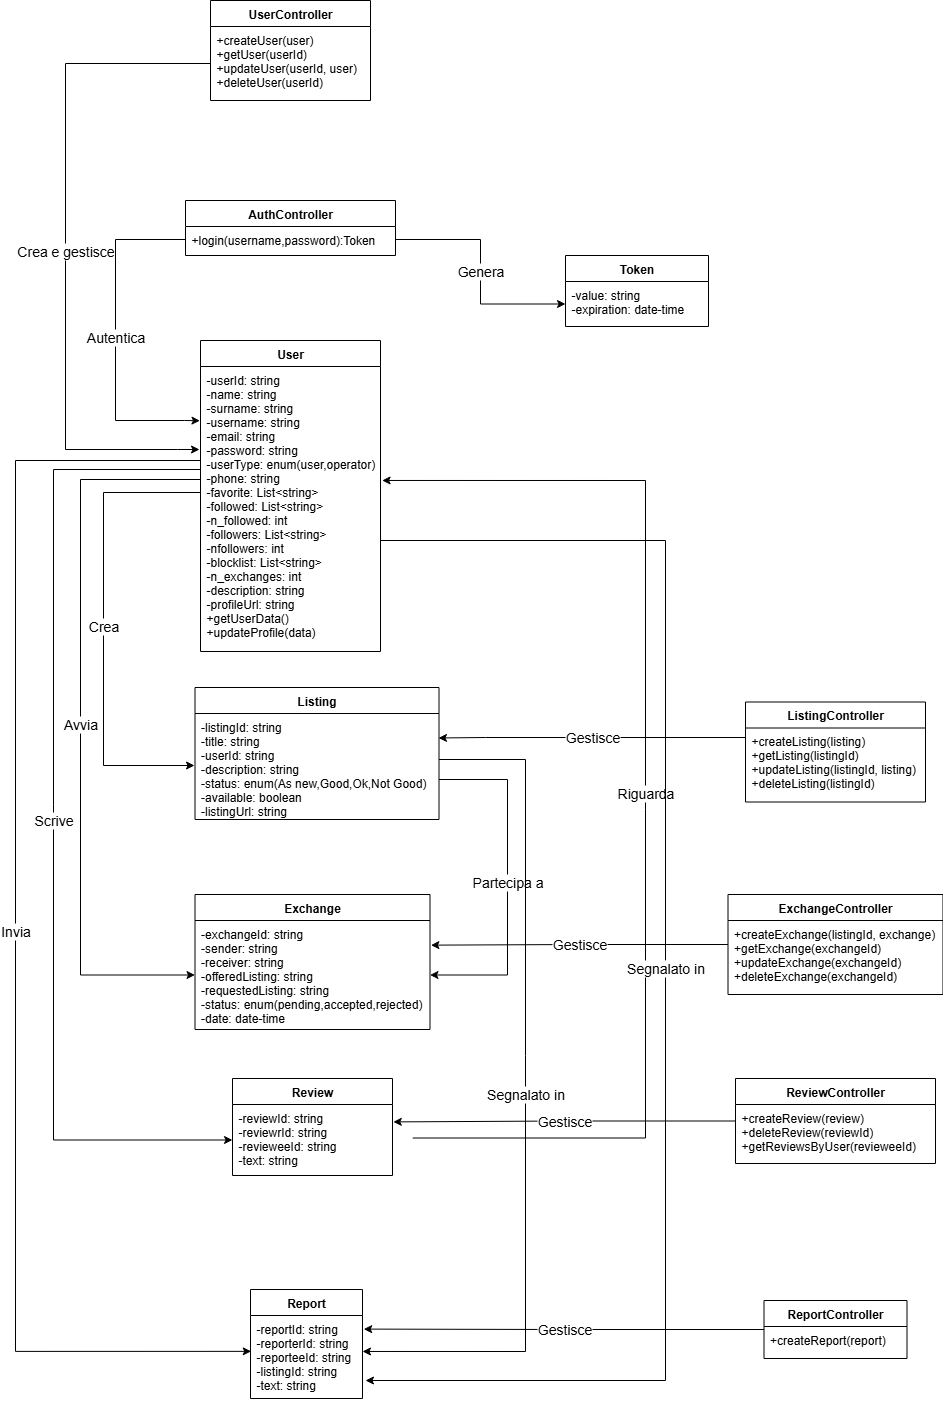

The diagram above was exported from draw.io. Its source (the exported page's mxGraphModel, read from the mxfile embedded in the PNG):
<mxGraphModel dx="1500" dy="608" grid="0" gridSize="10" guides="1" tooltips="1" connect="1" arrows="1" fold="1" page="1" pageScale="1" pageWidth="1169" pageHeight="1654" math="0" shadow="0">
  <root>
    <mxCell id="WIyWlLk6GJQsqaUBKTNV-0" />
    <mxCell id="WIyWlLk6GJQsqaUBKTNV-1" parent="WIyWlLk6GJQsqaUBKTNV-0" />
    <mxCell id="zkfFHV4jXpPFQw0GAbJ--0" value="AuthController" style="swimlane;fontStyle=1;align=center;verticalAlign=top;childLayout=stackLayout;horizontal=1;startSize=26;horizontalStack=0;resizeParent=1;resizeLast=0;collapsible=1;marginBottom=0;rounded=0;shadow=0;strokeWidth=1;fontFamily=Helvetica;" parent="WIyWlLk6GJQsqaUBKTNV-1" vertex="1">
      <mxGeometry x="310" y="310" width="210" height="55" as="geometry">
        <mxRectangle x="230" y="140" width="160" height="26" as="alternateBounds" />
      </mxGeometry>
    </mxCell>
    <mxCell id="zkfFHV4jXpPFQw0GAbJ--1" value="+login(username,password):Token" style="text;align=left;verticalAlign=top;spacingLeft=4;spacingRight=4;overflow=hidden;rotatable=0;points=[[0,0.5],[1,0.5]];portConstraint=eastwest;" parent="zkfFHV4jXpPFQw0GAbJ--0" vertex="1">
      <mxGeometry y="26" width="210" height="26" as="geometry" />
    </mxCell>
    <mxCell id="zkfFHV4jXpPFQw0GAbJ--6" value="Review" style="swimlane;fontStyle=1;align=center;verticalAlign=top;childLayout=stackLayout;horizontal=1;startSize=26;horizontalStack=0;resizeParent=1;resizeLast=0;collapsible=1;marginBottom=0;rounded=0;shadow=0;strokeWidth=1;" parent="WIyWlLk6GJQsqaUBKTNV-1" vertex="1">
      <mxGeometry x="357" y="1188" width="160" height="97" as="geometry">
        <mxRectangle x="130" y="380" width="160" height="26" as="alternateBounds" />
      </mxGeometry>
    </mxCell>
    <mxCell id="zkfFHV4jXpPFQw0GAbJ--7" value="-reviewId: string&#10;-reviewrId: string&#10;-revieweeId: string&#10;-text: string" style="text;align=left;verticalAlign=top;spacingLeft=4;spacingRight=4;overflow=hidden;rotatable=0;points=[[0,0.5],[1,0.5]];portConstraint=eastwest;" parent="zkfFHV4jXpPFQw0GAbJ--6" vertex="1">
      <mxGeometry y="26" width="160" height="71" as="geometry" />
    </mxCell>
    <mxCell id="zkfFHV4jXpPFQw0GAbJ--13" value="ListingController" style="swimlane;fontStyle=1;align=center;verticalAlign=top;childLayout=stackLayout;horizontal=1;startSize=26;horizontalStack=0;resizeParent=1;resizeLast=0;collapsible=1;marginBottom=0;rounded=0;shadow=0;strokeWidth=1;" parent="WIyWlLk6GJQsqaUBKTNV-1" vertex="1">
      <mxGeometry x="870" y="811.5" width="180" height="100" as="geometry">
        <mxRectangle x="340" y="380" width="170" height="26" as="alternateBounds" />
      </mxGeometry>
    </mxCell>
    <mxCell id="zkfFHV4jXpPFQw0GAbJ--14" value="+createListing(listing)&#10;+getListing(listingId)&#10;+updateListing(listingId, listing)&#10;+deleteListing(listingId)" style="text;align=left;verticalAlign=top;spacingLeft=4;spacingRight=4;overflow=hidden;rotatable=0;points=[[0,0.5],[1,0.5]];portConstraint=eastwest;" parent="zkfFHV4jXpPFQw0GAbJ--13" vertex="1">
      <mxGeometry y="26" width="180" height="74" as="geometry" />
    </mxCell>
    <mxCell id="zkfFHV4jXpPFQw0GAbJ--17" value="UserController" style="swimlane;fontStyle=1;align=center;verticalAlign=top;childLayout=stackLayout;horizontal=1;startSize=26;horizontalStack=0;resizeParent=1;resizeLast=0;collapsible=1;marginBottom=0;rounded=0;shadow=0;strokeWidth=1;" parent="WIyWlLk6GJQsqaUBKTNV-1" vertex="1">
      <mxGeometry x="335" y="110" width="160" height="100" as="geometry">
        <mxRectangle x="550" y="140" width="160" height="26" as="alternateBounds" />
      </mxGeometry>
    </mxCell>
    <mxCell id="zkfFHV4jXpPFQw0GAbJ--18" value="+createUser(user)&#10;+getUser(userId)&#10;+updateUser(userId, user)&#10;+deleteUser(userId)" style="text;align=left;verticalAlign=top;spacingLeft=4;spacingRight=4;overflow=hidden;rotatable=0;points=[[0,0.5],[1,0.5]];portConstraint=eastwest;" parent="zkfFHV4jXpPFQw0GAbJ--17" vertex="1">
      <mxGeometry y="26" width="160" height="74" as="geometry" />
    </mxCell>
    <mxCell id="63d0ijXL0fG5EjINQHMr-0" value="Listing" style="swimlane;fontStyle=1;align=center;verticalAlign=top;childLayout=stackLayout;horizontal=1;startSize=26;horizontalStack=0;resizeParent=1;resizeLast=0;collapsible=1;marginBottom=0;rounded=0;shadow=0;strokeWidth=1;" parent="WIyWlLk6GJQsqaUBKTNV-1" vertex="1">
      <mxGeometry x="319.5" y="797" width="244" height="132" as="geometry">
        <mxRectangle x="340" y="380" width="170" height="26" as="alternateBounds" />
      </mxGeometry>
    </mxCell>
    <mxCell id="63d0ijXL0fG5EjINQHMr-1" value="-listingId: string&#10;-title: string&#10;-userId: string&#10;-description: string&#10;-status: enum(As new,Good,Ok,Not Good)&#10;-available: boolean&#10;-listingUrl: string" style="text;align=left;verticalAlign=top;spacingLeft=4;spacingRight=4;overflow=hidden;rotatable=0;points=[[0,0.5],[1,0.5]];portConstraint=eastwest;" parent="63d0ijXL0fG5EjINQHMr-0" vertex="1">
      <mxGeometry y="26" width="244" height="106" as="geometry" />
    </mxCell>
    <mxCell id="63d0ijXL0fG5EjINQHMr-2" value="User" style="swimlane;fontStyle=1;align=center;verticalAlign=top;childLayout=stackLayout;horizontal=1;startSize=26;horizontalStack=0;resizeParent=1;resizeLast=0;collapsible=1;marginBottom=0;rounded=0;shadow=0;strokeWidth=1;" parent="WIyWlLk6GJQsqaUBKTNV-1" vertex="1">
      <mxGeometry x="325" y="450" width="180" height="311" as="geometry">
        <mxRectangle x="340" y="380" width="170" height="26" as="alternateBounds" />
      </mxGeometry>
    </mxCell>
    <mxCell id="63d0ijXL0fG5EjINQHMr-3" value="-userId: string&#10;-name: string&#10;-surname: string&#10;-username: string&#10;-email: string&#10;-password: string&#10;-userType: enum(user,operator)&#10;-phone: string&#10;-favorite: List&lt;string&gt;&#10;-followed: List&lt;string&gt;&#10;-n_followed: int&#10;-followers: List&lt;string&gt;&#10;-nfollowers: int&#10;-blocklist: List&lt;string&gt;&#10;-n_exchanges: int&#10;-description: string&#10;-profileUrl: string&#10;+getUserData()&#10;+updateProfile(data)" style="text;align=left;verticalAlign=top;spacingLeft=4;spacingRight=4;overflow=hidden;rotatable=0;points=[[0,0.5],[1,0.5]];portConstraint=eastwest;" parent="63d0ijXL0fG5EjINQHMr-2" vertex="1">
      <mxGeometry y="26" width="180" height="278" as="geometry" />
    </mxCell>
    <mxCell id="63d0ijXL0fG5EjINQHMr-4" value="ExchangeController" style="swimlane;fontStyle=1;align=center;verticalAlign=top;childLayout=stackLayout;horizontal=1;startSize=26;horizontalStack=0;resizeParent=1;resizeLast=0;collapsible=1;marginBottom=0;rounded=0;shadow=0;strokeWidth=1;" parent="WIyWlLk6GJQsqaUBKTNV-1" vertex="1">
      <mxGeometry x="852.5" y="1004" width="215" height="100" as="geometry">
        <mxRectangle x="340" y="380" width="170" height="26" as="alternateBounds" />
      </mxGeometry>
    </mxCell>
    <mxCell id="63d0ijXL0fG5EjINQHMr-5" value="+createExchange(listingId, exchange)&#10;+getExchange(exchangeId)&#10;+updateExchange(exchangeId)&#10;+deleteExchange(exchangeId)" style="text;align=left;verticalAlign=top;spacingLeft=4;spacingRight=4;overflow=hidden;rotatable=0;points=[[0,0.5],[1,0.5]];portConstraint=eastwest;" parent="63d0ijXL0fG5EjINQHMr-4" vertex="1">
      <mxGeometry y="26" width="215" height="74" as="geometry" />
    </mxCell>
    <mxCell id="63d0ijXL0fG5EjINQHMr-6" value="Exchange" style="swimlane;fontStyle=1;align=center;verticalAlign=top;childLayout=stackLayout;horizontal=1;startSize=26;horizontalStack=0;resizeParent=1;resizeLast=0;collapsible=1;marginBottom=0;rounded=0;shadow=0;strokeWidth=1;" parent="WIyWlLk6GJQsqaUBKTNV-1" vertex="1">
      <mxGeometry x="319.5" y="1004" width="235" height="135" as="geometry">
        <mxRectangle x="340" y="380" width="170" height="26" as="alternateBounds" />
      </mxGeometry>
    </mxCell>
    <mxCell id="63d0ijXL0fG5EjINQHMr-7" value="-exchangeId: string&#10;-sender: string&#10;-receiver: string&#10;-offeredListing: string&#10;-requestedListing: string&#10;-status: enum(pending,accepted,rejected)&#10;-date: date-time" style="text;align=left;verticalAlign=top;spacingLeft=4;spacingRight=4;overflow=hidden;rotatable=0;points=[[0,0.5],[1,0.5]];portConstraint=eastwest;" parent="63d0ijXL0fG5EjINQHMr-6" vertex="1">
      <mxGeometry y="26" width="235" height="109" as="geometry" />
    </mxCell>
    <mxCell id="63d0ijXL0fG5EjINQHMr-8" value="ReviewController" style="swimlane;fontStyle=1;align=center;verticalAlign=top;childLayout=stackLayout;horizontal=1;startSize=26;horizontalStack=0;resizeParent=1;resizeLast=0;collapsible=1;marginBottom=0;rounded=0;shadow=0;strokeWidth=1;" parent="WIyWlLk6GJQsqaUBKTNV-1" vertex="1">
      <mxGeometry x="860" y="1188" width="200" height="85" as="geometry">
        <mxRectangle x="340" y="380" width="170" height="26" as="alternateBounds" />
      </mxGeometry>
    </mxCell>
    <mxCell id="63d0ijXL0fG5EjINQHMr-9" value="+createReview(review)&#10;+deleteReview(reviewId)&#10;+getReviewsByUser(revieweeId)" style="text;align=left;verticalAlign=top;spacingLeft=4;spacingRight=4;overflow=hidden;rotatable=0;points=[[0,0.5],[1,0.5]];portConstraint=eastwest;" parent="63d0ijXL0fG5EjINQHMr-8" vertex="1">
      <mxGeometry y="26" width="200" height="59" as="geometry" />
    </mxCell>
    <mxCell id="63d0ijXL0fG5EjINQHMr-10" value="Token" style="swimlane;fontStyle=1;align=center;verticalAlign=top;childLayout=stackLayout;horizontal=1;startSize=26;horizontalStack=0;resizeParent=1;resizeLast=0;collapsible=1;marginBottom=0;rounded=0;shadow=0;strokeWidth=1;" parent="WIyWlLk6GJQsqaUBKTNV-1" vertex="1">
      <mxGeometry x="690" y="365" width="143" height="71" as="geometry">
        <mxRectangle x="130" y="380" width="160" height="26" as="alternateBounds" />
      </mxGeometry>
    </mxCell>
    <mxCell id="63d0ijXL0fG5EjINQHMr-11" value="-value: string&#10;-expiration: date-time" style="text;align=left;verticalAlign=top;spacingLeft=4;spacingRight=4;overflow=hidden;rotatable=0;points=[[0,0.5],[1,0.5]];portConstraint=eastwest;" parent="63d0ijXL0fG5EjINQHMr-10" vertex="1">
      <mxGeometry y="26" width="143" height="45" as="geometry" />
    </mxCell>
    <mxCell id="63d0ijXL0fG5EjINQHMr-12" value="ReportController" style="swimlane;fontStyle=1;align=center;verticalAlign=top;childLayout=stackLayout;horizontal=1;startSize=26;horizontalStack=0;resizeParent=1;resizeLast=0;collapsible=1;marginBottom=0;rounded=0;shadow=0;strokeWidth=1;" parent="WIyWlLk6GJQsqaUBKTNV-1" vertex="1">
      <mxGeometry x="888.5" y="1410" width="143" height="58" as="geometry">
        <mxRectangle x="130" y="380" width="160" height="26" as="alternateBounds" />
      </mxGeometry>
    </mxCell>
    <mxCell id="63d0ijXL0fG5EjINQHMr-13" value="+createReport(report)" style="text;align=left;verticalAlign=top;spacingLeft=4;spacingRight=4;overflow=hidden;rotatable=0;points=[[0,0.5],[1,0.5]];portConstraint=eastwest;" parent="63d0ijXL0fG5EjINQHMr-12" vertex="1">
      <mxGeometry y="26" width="143" height="30" as="geometry" />
    </mxCell>
    <mxCell id="63d0ijXL0fG5EjINQHMr-14" value="Report" style="swimlane;fontStyle=1;align=center;verticalAlign=top;childLayout=stackLayout;horizontal=1;startSize=26;horizontalStack=0;resizeParent=1;resizeLast=0;collapsible=1;marginBottom=0;rounded=0;shadow=0;strokeWidth=1;" parent="WIyWlLk6GJQsqaUBKTNV-1" vertex="1">
      <mxGeometry x="375" y="1399" width="112" height="109" as="geometry">
        <mxRectangle x="130" y="380" width="160" height="26" as="alternateBounds" />
      </mxGeometry>
    </mxCell>
    <mxCell id="63d0ijXL0fG5EjINQHMr-15" value="-reportId: string&#10;-reporterId: string&#10;-reporteeId: string&#10;-listingId: string&#10;-text: string" style="text;align=left;verticalAlign=top;spacingLeft=4;spacingRight=4;overflow=hidden;rotatable=0;points=[[0,0.5],[1,0.5]];portConstraint=eastwest;" parent="63d0ijXL0fG5EjINQHMr-14" vertex="1">
      <mxGeometry y="26" width="112" height="83" as="geometry" />
    </mxCell>
    <mxCell id="mq0sOrGkbnTSKmP8yhJl-1" value="&lt;font style=&quot;font-size: 14px;&quot;&gt;Crea&lt;/font&gt;" style="edgeStyle=orthogonalEdgeStyle;rounded=0;orthogonalLoop=1;jettySize=auto;html=1;" parent="WIyWlLk6GJQsqaUBKTNV-1" source="63d0ijXL0fG5EjINQHMr-3" edge="1">
      <mxGeometry relative="1" as="geometry">
        <Array as="points">
          <mxPoint x="228" y="602" />
          <mxPoint x="228" y="875" />
        </Array>
        <mxPoint x="319" y="875" as="targetPoint" />
      </mxGeometry>
    </mxCell>
    <mxCell id="mq0sOrGkbnTSKmP8yhJl-5" value="&lt;font style=&quot;font-size: 14px;&quot;&gt;Avvia&lt;/font&gt;" style="edgeStyle=orthogonalEdgeStyle;rounded=0;orthogonalLoop=1;jettySize=auto;html=1;entryX=0;entryY=0.5;entryDx=0;entryDy=0;" parent="WIyWlLk6GJQsqaUBKTNV-1" target="63d0ijXL0fG5EjINQHMr-7" edge="1">
      <mxGeometry relative="1" as="geometry">
        <Array as="points">
          <mxPoint x="205" y="589" />
          <mxPoint x="205" y="1084" />
        </Array>
        <mxPoint x="325" y="589" as="sourcePoint" />
      </mxGeometry>
    </mxCell>
    <mxCell id="mq0sOrGkbnTSKmP8yhJl-6" value="&lt;font style=&quot;font-size: 14px;&quot;&gt;Scrive&lt;/font&gt;" style="edgeStyle=orthogonalEdgeStyle;rounded=0;orthogonalLoop=1;jettySize=auto;html=1;entryX=0;entryY=0.5;entryDx=0;entryDy=0;" parent="WIyWlLk6GJQsqaUBKTNV-1" source="63d0ijXL0fG5EjINQHMr-3" target="zkfFHV4jXpPFQw0GAbJ--7" edge="1">
      <mxGeometry relative="1" as="geometry">
        <Array as="points">
          <mxPoint x="178" y="579" />
          <mxPoint x="178" y="1250" />
        </Array>
      </mxGeometry>
    </mxCell>
    <mxCell id="mq0sOrGkbnTSKmP8yhJl-8" value="&lt;font style=&quot;font-size: 14px;&quot;&gt;Partecipa a&lt;/font&gt;" style="edgeStyle=orthogonalEdgeStyle;rounded=0;orthogonalLoop=1;jettySize=auto;html=1;entryX=1;entryY=0.5;entryDx=0;entryDy=0;" parent="WIyWlLk6GJQsqaUBKTNV-1" source="63d0ijXL0fG5EjINQHMr-1" target="63d0ijXL0fG5EjINQHMr-7" edge="1">
      <mxGeometry relative="1" as="geometry">
        <Array as="points">
          <mxPoint x="632" y="889" />
          <mxPoint x="632" y="1085" />
        </Array>
      </mxGeometry>
    </mxCell>
    <mxCell id="mq0sOrGkbnTSKmP8yhJl-9" value="&lt;font style=&quot;font-size: 14px;&quot;&gt;Segnalato in&lt;/font&gt;" style="edgeStyle=orthogonalEdgeStyle;rounded=0;orthogonalLoop=1;jettySize=auto;html=1;entryX=1;entryY=0.5;entryDx=0;entryDy=0;" parent="WIyWlLk6GJQsqaUBKTNV-1" edge="1">
      <mxGeometry relative="1" as="geometry">
        <mxPoint x="563.5" y="869.0000000000001" as="sourcePoint" />
        <mxPoint x="487" y="1460.98" as="targetPoint" />
        <Array as="points">
          <mxPoint x="650" y="869" />
          <mxPoint x="650" y="1461" />
        </Array>
      </mxGeometry>
    </mxCell>
    <mxCell id="mq0sOrGkbnTSKmP8yhJl-11" value="&lt;font style=&quot;font-size: 14px;&quot;&gt;Riguarda&lt;/font&gt;" style="edgeStyle=orthogonalEdgeStyle;rounded=0;orthogonalLoop=1;jettySize=auto;html=1;entryX=1.009;entryY=0.41;entryDx=0;entryDy=0;entryPerimeter=0;" parent="WIyWlLk6GJQsqaUBKTNV-1" target="63d0ijXL0fG5EjINQHMr-3" edge="1">
      <mxGeometry relative="1" as="geometry">
        <Array as="points">
          <mxPoint x="770" y="1248" />
          <mxPoint x="770" y="590" />
        </Array>
        <mxPoint x="537.18" y="1247.5" as="sourcePoint" />
        <mxPoint x="517" y="609" as="targetPoint" />
      </mxGeometry>
    </mxCell>
    <mxCell id="mq0sOrGkbnTSKmP8yhJl-14" value="&lt;font style=&quot;font-size: 14px;&quot;&gt;Invia&lt;/font&gt;" style="edgeStyle=orthogonalEdgeStyle;rounded=0;orthogonalLoop=1;jettySize=auto;html=1;entryX=0.006;entryY=0.432;entryDx=0;entryDy=0;entryPerimeter=0;" parent="WIyWlLk6GJQsqaUBKTNV-1" source="63d0ijXL0fG5EjINQHMr-3" target="63d0ijXL0fG5EjINQHMr-15" edge="1">
      <mxGeometry relative="1" as="geometry">
        <Array as="points">
          <mxPoint x="140" y="570" />
          <mxPoint x="140" y="1461" />
        </Array>
      </mxGeometry>
    </mxCell>
    <mxCell id="mq0sOrGkbnTSKmP8yhJl-15" value="&lt;font style=&quot;font-size: 14px;&quot;&gt;Genera&lt;/font&gt;" style="edgeStyle=orthogonalEdgeStyle;rounded=0;orthogonalLoop=1;jettySize=auto;html=1;entryX=0;entryY=0.5;entryDx=0;entryDy=0;" parent="WIyWlLk6GJQsqaUBKTNV-1" source="zkfFHV4jXpPFQw0GAbJ--1" target="63d0ijXL0fG5EjINQHMr-11" edge="1">
      <mxGeometry relative="1" as="geometry" />
    </mxCell>
    <mxCell id="mq0sOrGkbnTSKmP8yhJl-19" value="&lt;font style=&quot;font-size: 14px;&quot;&gt;Autentica&lt;/font&gt;" style="edgeStyle=orthogonalEdgeStyle;rounded=0;orthogonalLoop=1;jettySize=auto;html=1;entryX=-0.003;entryY=0.195;entryDx=0;entryDy=0;entryPerimeter=0;" parent="WIyWlLk6GJQsqaUBKTNV-1" source="zkfFHV4jXpPFQw0GAbJ--1" target="63d0ijXL0fG5EjINQHMr-3" edge="1">
      <mxGeometry relative="1" as="geometry">
        <Array as="points">
          <mxPoint x="240" y="349" />
          <mxPoint x="240" y="530" />
          <mxPoint x="309" y="530" />
        </Array>
      </mxGeometry>
    </mxCell>
    <mxCell id="mq0sOrGkbnTSKmP8yhJl-20" value="&lt;font style=&quot;font-size: 14px;&quot;&gt;Crea e gestisce&lt;/font&gt;" style="edgeStyle=orthogonalEdgeStyle;rounded=0;orthogonalLoop=1;jettySize=auto;html=1;" parent="WIyWlLk6GJQsqaUBKTNV-1" source="zkfFHV4jXpPFQw0GAbJ--18" edge="1">
      <mxGeometry relative="1" as="geometry">
        <Array as="points">
          <mxPoint x="190" y="173" />
          <mxPoint x="190" y="559" />
          <mxPoint x="302" y="559" />
        </Array>
        <mxPoint x="324" y="559" as="targetPoint" />
      </mxGeometry>
    </mxCell>
    <mxCell id="mq0sOrGkbnTSKmP8yhJl-21" value="&lt;font style=&quot;font-size: 14px;&quot;&gt;Segnalato in&lt;/font&gt;" style="edgeStyle=orthogonalEdgeStyle;rounded=0;orthogonalLoop=1;jettySize=auto;html=1;" parent="WIyWlLk6GJQsqaUBKTNV-1" source="63d0ijXL0fG5EjINQHMr-3" edge="1">
      <mxGeometry relative="1" as="geometry">
        <mxPoint x="490" y="1490" as="targetPoint" />
        <Array as="points">
          <mxPoint x="790" y="650" />
          <mxPoint x="790" y="1490" />
        </Array>
      </mxGeometry>
    </mxCell>
    <mxCell id="mq0sOrGkbnTSKmP8yhJl-22" value="&lt;font style=&quot;font-size: 14px;&quot;&gt;Gestisce&lt;/font&gt;" style="edgeStyle=orthogonalEdgeStyle;rounded=0;orthogonalLoop=1;jettySize=auto;html=1;entryX=0.998;entryY=0.231;entryDx=0;entryDy=0;entryPerimeter=0;" parent="WIyWlLk6GJQsqaUBKTNV-1" source="zkfFHV4jXpPFQw0GAbJ--13" target="63d0ijXL0fG5EjINQHMr-1" edge="1">
      <mxGeometry relative="1" as="geometry">
        <Array as="points">
          <mxPoint x="610" y="847" />
          <mxPoint x="610" y="847" />
        </Array>
      </mxGeometry>
    </mxCell>
    <mxCell id="mq0sOrGkbnTSKmP8yhJl-24" value="&lt;font style=&quot;font-size: 14px;&quot;&gt;Gestisce&lt;/font&gt;" style="edgeStyle=orthogonalEdgeStyle;rounded=0;orthogonalLoop=1;jettySize=auto;html=1;entryX=1.004;entryY=0.226;entryDx=0;entryDy=0;entryPerimeter=0;" parent="WIyWlLk6GJQsqaUBKTNV-1" source="63d0ijXL0fG5EjINQHMr-4" target="63d0ijXL0fG5EjINQHMr-7" edge="1">
      <mxGeometry relative="1" as="geometry" />
    </mxCell>
    <mxCell id="mq0sOrGkbnTSKmP8yhJl-26" value="&lt;font style=&quot;font-size: 14px;&quot;&gt;Gestisce&lt;/font&gt;" style="edgeStyle=orthogonalEdgeStyle;rounded=0;orthogonalLoop=1;jettySize=auto;html=1;entryX=1.005;entryY=0.245;entryDx=0;entryDy=0;entryPerimeter=0;" parent="WIyWlLk6GJQsqaUBKTNV-1" source="63d0ijXL0fG5EjINQHMr-8" target="zkfFHV4jXpPFQw0GAbJ--7" edge="1">
      <mxGeometry relative="1" as="geometry" />
    </mxCell>
    <mxCell id="mq0sOrGkbnTSKmP8yhJl-28" value="&lt;font style=&quot;font-size: 14px;&quot;&gt;Gestisce&lt;/font&gt;" style="edgeStyle=orthogonalEdgeStyle;rounded=0;orthogonalLoop=1;jettySize=auto;html=1;entryX=1.011;entryY=0.164;entryDx=0;entryDy=0;entryPerimeter=0;" parent="WIyWlLk6GJQsqaUBKTNV-1" source="63d0ijXL0fG5EjINQHMr-12" target="63d0ijXL0fG5EjINQHMr-15" edge="1">
      <mxGeometry relative="1" as="geometry" />
    </mxCell>
  </root>
</mxGraphModel>